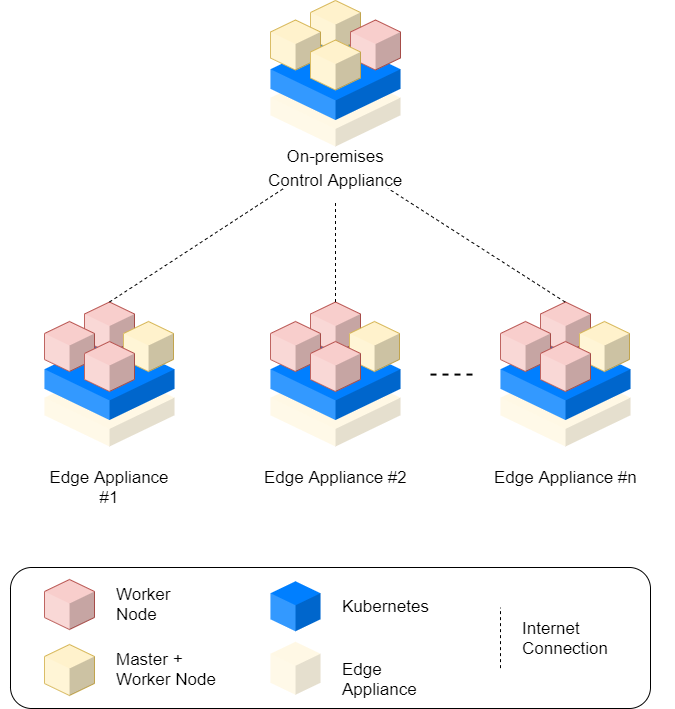

The diagram above was exported from draw.io. Its source (the exported page's mxGraphModel, read from the mxfile embedded in the PNG):
<mxGraphModel dx="1422" dy="794" grid="1" gridSize="10" guides="1" tooltips="1" connect="1" arrows="1" fold="1" page="1" pageScale="1" pageWidth="1100" pageHeight="850" background="#ffffff" math="0" shadow="0">
  <root>
    <mxCell id="2Dy7pxhr1cbog1gYMq7k-0" />
    <mxCell id="2Dy7pxhr1cbog1gYMq7k-1" parent="2Dy7pxhr1cbog1gYMq7k-0" />
    <mxCell id="2Dy7pxhr1cbog1gYMq7k-2" value="" style="rounded=1;whiteSpace=wrap;html=1;fillColor=none;" parent="2Dy7pxhr1cbog1gYMq7k-1" vertex="1">
      <mxGeometry x="190" y="617" width="640" height="141" as="geometry" />
    </mxCell>
    <mxCell id="2Dy7pxhr1cbog1gYMq7k-9" value="" style="verticalLabelPosition=bottom;verticalAlign=top;html=1;shape=mxgraph.infographic.shadedCube;isoAngle=15;fillColor=#FFF2CC;strokeColor=none;fontFamily=Helvetica;fontSize=20;fontColor=#000000;align=center;strokeWidth=2;gradientColor=none;opacity=50;" parent="2Dy7pxhr1cbog1gYMq7k-1" vertex="1">
      <mxGeometry x="224" y="416" width="130" height="80" as="geometry" />
    </mxCell>
    <mxCell id="2Dy7pxhr1cbog1gYMq7k-10" value="" style="verticalLabelPosition=bottom;verticalAlign=top;html=1;shape=mxgraph.infographic.shadedCube;isoAngle=15;fillColor=#007FFF;strokeColor=none;fontFamily=Helvetica;fontSize=20;fontColor=#000000;align=center;strokeWidth=2;" parent="2Dy7pxhr1cbog1gYMq7k-1" vertex="1">
      <mxGeometry x="224" y="387.5" width="130" height="82" as="geometry" />
    </mxCell>
    <mxCell id="2Dy7pxhr1cbog1gYMq7k-15" value="" style="verticalLabelPosition=bottom;verticalAlign=top;html=1;shape=mxgraph.infographic.shadedCube;isoAngle=15;fillColor=#FFF2CC;strokeColor=none;fontFamily=Helvetica;fontSize=20;fontColor=#000000;align=center;strokeWidth=2;gradientColor=none;opacity=50;" parent="2Dy7pxhr1cbog1gYMq7k-1" vertex="1">
      <mxGeometry x="450" y="691.25" width="50" height="53" as="geometry" />
    </mxCell>
    <mxCell id="2Dy7pxhr1cbog1gYMq7k-16" value="" style="verticalLabelPosition=bottom;verticalAlign=top;html=1;shape=mxgraph.infographic.shadedCube;isoAngle=15;fillColor=#007FFF;strokeColor=none;fontFamily=Helvetica;fontSize=20;fontColor=#000000;align=center;strokeWidth=2;" parent="2Dy7pxhr1cbog1gYMq7k-1" vertex="1">
      <mxGeometry x="450" y="630.75" width="50" height="50" as="geometry" />
    </mxCell>
    <mxCell id="2Dy7pxhr1cbog1gYMq7k-17" value="&lt;span style=&quot;font-size: 17px&quot;&gt;Worker Node&lt;br&gt;&lt;/span&gt;" style="text;html=1;strokeColor=none;fillColor=none;align=left;verticalAlign=middle;whiteSpace=wrap;rounded=0;" parent="2Dy7pxhr1cbog1gYMq7k-1" vertex="1">
      <mxGeometry x="294" y="644" width="75" height="20" as="geometry" />
    </mxCell>
    <mxCell id="2Dy7pxhr1cbog1gYMq7k-18" value="&lt;span style=&quot;font-size: 17px&quot;&gt;Kubernetes&lt;br&gt;&lt;/span&gt;" style="text;html=1;strokeColor=none;fillColor=none;align=left;verticalAlign=middle;whiteSpace=wrap;rounded=0;" parent="2Dy7pxhr1cbog1gYMq7k-1" vertex="1">
      <mxGeometry x="520" y="646.25" width="90" height="20" as="geometry" />
    </mxCell>
    <mxCell id="2Dy7pxhr1cbog1gYMq7k-19" value="&lt;span style=&quot;font-size: 17px&quot;&gt;Edge Appliance&lt;/span&gt;" style="text;html=1;strokeColor=none;fillColor=none;align=left;verticalAlign=middle;whiteSpace=wrap;rounded=0;" parent="2Dy7pxhr1cbog1gYMq7k-1" vertex="1">
      <mxGeometry x="520" y="708.75" width="130" height="20" as="geometry" />
    </mxCell>
    <mxCell id="2Dy7pxhr1cbog1gYMq7k-23" value="" style="verticalLabelPosition=bottom;verticalAlign=top;html=1;shape=mxgraph.infographic.shadedCube;isoAngle=15;fillColor=#f8cecc;strokeColor=#b85450;" parent="2Dy7pxhr1cbog1gYMq7k-1" vertex="1">
      <mxGeometry x="224" y="629" width="50" height="50" as="geometry" />
    </mxCell>
    <mxCell id="2Dy7pxhr1cbog1gYMq7k-24" value="&lt;span style=&quot;font-size: 17px&quot;&gt;Master + Worker Node&lt;br&gt;&lt;/span&gt;" style="text;html=1;strokeColor=none;fillColor=none;align=left;verticalAlign=middle;whiteSpace=wrap;rounded=0;" parent="2Dy7pxhr1cbog1gYMq7k-1" vertex="1">
      <mxGeometry x="294" y="709" width="117" height="20" as="geometry" />
    </mxCell>
    <mxCell id="2Dy7pxhr1cbog1gYMq7k-25" value="" style="verticalLabelPosition=bottom;verticalAlign=top;html=1;shape=mxgraph.infographic.shadedCube;isoAngle=15;fillColor=#fff2cc;strokeColor=#d6b656;" parent="2Dy7pxhr1cbog1gYMq7k-1" vertex="1">
      <mxGeometry x="224" y="694" width="50" height="51" as="geometry" />
    </mxCell>
    <mxCell id="2Dy7pxhr1cbog1gYMq7k-35" value="" style="verticalLabelPosition=bottom;verticalAlign=top;html=1;shape=mxgraph.infographic.shadedCube;isoAngle=15;fillColor=#f8cecc;strokeColor=#b85450;" parent="2Dy7pxhr1cbog1gYMq7k-1" vertex="1">
      <mxGeometry x="264" y="351.5" width="50" height="51" as="geometry" />
    </mxCell>
    <mxCell id="2Dy7pxhr1cbog1gYMq7k-36" value="" style="verticalLabelPosition=bottom;verticalAlign=top;html=1;shape=mxgraph.infographic.shadedCube;isoAngle=15;fillColor=#fff2cc;strokeColor=#d6b656;" parent="2Dy7pxhr1cbog1gYMq7k-1" vertex="1">
      <mxGeometry x="303" y="371" width="50" height="50" as="geometry" />
    </mxCell>
    <mxCell id="2Dy7pxhr1cbog1gYMq7k-37" value="" style="verticalLabelPosition=bottom;verticalAlign=top;html=1;shape=mxgraph.infographic.shadedCube;isoAngle=15;fillColor=#f8cecc;strokeColor=#b85450;" parent="2Dy7pxhr1cbog1gYMq7k-1" vertex="1">
      <mxGeometry x="224" y="371" width="50" height="50" as="geometry" />
    </mxCell>
    <mxCell id="2Dy7pxhr1cbog1gYMq7k-38" value="" style="verticalLabelPosition=bottom;verticalAlign=top;html=1;shape=mxgraph.infographic.shadedCube;isoAngle=15;fillColor=#f8cecc;strokeColor=#b85450;" parent="2Dy7pxhr1cbog1gYMq7k-1" vertex="1">
      <mxGeometry x="264" y="391" width="50" height="50" as="geometry" />
    </mxCell>
    <mxCell id="2Dy7pxhr1cbog1gYMq7k-39" value="&lt;span style=&quot;font-size: 17px&quot;&gt;On-premises&lt;/span&gt;&lt;br style=&quot;font-size: 17px&quot;&gt;&lt;span style=&quot;font-size: 17px&quot;&gt;Control&amp;nbsp;&lt;/span&gt;&lt;span style=&quot;font-size: 17px&quot;&gt;Appliance&lt;/span&gt;&lt;span style=&quot;font-size: 17px&quot;&gt;&lt;br&gt;&lt;/span&gt;" style="text;html=1;strokeColor=none;fillColor=none;align=center;verticalAlign=middle;whiteSpace=wrap;rounded=0;" parent="2Dy7pxhr1cbog1gYMq7k-1" vertex="1">
      <mxGeometry x="401" y="206" width="228" height="20" as="geometry" />
    </mxCell>
    <mxCell id="2Dy7pxhr1cbog1gYMq7k-40" value="&lt;span style=&quot;font-size: 17px&quot;&gt;Edge Appliance #1&lt;br&gt;&lt;/span&gt;" style="text;html=1;strokeColor=none;fillColor=none;align=center;verticalAlign=middle;whiteSpace=wrap;rounded=0;" parent="2Dy7pxhr1cbog1gYMq7k-1" vertex="1">
      <mxGeometry x="180" y="517" width="218" height="20" as="geometry" />
    </mxCell>
    <mxCell id="2Dy7pxhr1cbog1gYMq7k-42" value="" style="verticalLabelPosition=bottom;verticalAlign=top;html=1;shape=mxgraph.infographic.shadedCube;isoAngle=15;fillColor=#FFF2CC;strokeColor=none;fontFamily=Helvetica;fontSize=20;fontColor=#000000;align=center;strokeWidth=2;gradientColor=none;opacity=50;" parent="2Dy7pxhr1cbog1gYMq7k-1" vertex="1">
      <mxGeometry x="450" y="416" width="130" height="80" as="geometry" />
    </mxCell>
    <mxCell id="2Dy7pxhr1cbog1gYMq7k-43" value="" style="verticalLabelPosition=bottom;verticalAlign=top;html=1;shape=mxgraph.infographic.shadedCube;isoAngle=15;fillColor=#007FFF;strokeColor=none;fontFamily=Helvetica;fontSize=20;fontColor=#000000;align=center;strokeWidth=2;" parent="2Dy7pxhr1cbog1gYMq7k-1" vertex="1">
      <mxGeometry x="450" y="387.5" width="130" height="82" as="geometry" />
    </mxCell>
    <mxCell id="2Dy7pxhr1cbog1gYMq7k-44" value="" style="verticalLabelPosition=bottom;verticalAlign=top;html=1;shape=mxgraph.infographic.shadedCube;isoAngle=15;fillColor=#f8cecc;strokeColor=#b85450;" parent="2Dy7pxhr1cbog1gYMq7k-1" vertex="1">
      <mxGeometry x="490" y="351.5" width="50" height="51" as="geometry" />
    </mxCell>
    <mxCell id="2Dy7pxhr1cbog1gYMq7k-45" value="" style="verticalLabelPosition=bottom;verticalAlign=top;html=1;shape=mxgraph.infographic.shadedCube;isoAngle=15;fillColor=#fff2cc;strokeColor=#d6b656;" parent="2Dy7pxhr1cbog1gYMq7k-1" vertex="1">
      <mxGeometry x="529" y="371" width="50" height="50" as="geometry" />
    </mxCell>
    <mxCell id="2Dy7pxhr1cbog1gYMq7k-46" value="" style="verticalLabelPosition=bottom;verticalAlign=top;html=1;shape=mxgraph.infographic.shadedCube;isoAngle=15;fillColor=#f8cecc;strokeColor=#b85450;" parent="2Dy7pxhr1cbog1gYMq7k-1" vertex="1">
      <mxGeometry x="450" y="371" width="50" height="50" as="geometry" />
    </mxCell>
    <mxCell id="2Dy7pxhr1cbog1gYMq7k-47" value="" style="verticalLabelPosition=bottom;verticalAlign=top;html=1;shape=mxgraph.infographic.shadedCube;isoAngle=15;fillColor=#f8cecc;strokeColor=#b85450;" parent="2Dy7pxhr1cbog1gYMq7k-1" vertex="1">
      <mxGeometry x="490" y="391" width="50" height="50" as="geometry" />
    </mxCell>
    <mxCell id="2Dy7pxhr1cbog1gYMq7k-48" value="" style="verticalLabelPosition=bottom;verticalAlign=top;html=1;shape=mxgraph.infographic.shadedCube;isoAngle=15;fillColor=#FFF2CC;strokeColor=none;fontFamily=Helvetica;fontSize=20;fontColor=#000000;align=center;strokeWidth=2;gradientColor=none;opacity=50;" parent="2Dy7pxhr1cbog1gYMq7k-1" vertex="1">
      <mxGeometry x="680" y="416" width="130" height="80" as="geometry" />
    </mxCell>
    <mxCell id="2Dy7pxhr1cbog1gYMq7k-49" value="" style="verticalLabelPosition=bottom;verticalAlign=top;html=1;shape=mxgraph.infographic.shadedCube;isoAngle=15;fillColor=#007FFF;strokeColor=none;fontFamily=Helvetica;fontSize=20;fontColor=#000000;align=center;strokeWidth=2;" parent="2Dy7pxhr1cbog1gYMq7k-1" vertex="1">
      <mxGeometry x="680" y="387.5" width="130" height="82" as="geometry" />
    </mxCell>
    <mxCell id="2Dy7pxhr1cbog1gYMq7k-50" value="" style="verticalLabelPosition=bottom;verticalAlign=top;html=1;shape=mxgraph.infographic.shadedCube;isoAngle=15;fillColor=#f8cecc;strokeColor=#b85450;" parent="2Dy7pxhr1cbog1gYMq7k-1" vertex="1">
      <mxGeometry x="720" y="351.5" width="50" height="51" as="geometry" />
    </mxCell>
    <mxCell id="2Dy7pxhr1cbog1gYMq7k-51" value="" style="verticalLabelPosition=bottom;verticalAlign=top;html=1;shape=mxgraph.infographic.shadedCube;isoAngle=15;fillColor=#fff2cc;strokeColor=#d6b656;" parent="2Dy7pxhr1cbog1gYMq7k-1" vertex="1">
      <mxGeometry x="759" y="371" width="50" height="50" as="geometry" />
    </mxCell>
    <mxCell id="2Dy7pxhr1cbog1gYMq7k-52" value="" style="verticalLabelPosition=bottom;verticalAlign=top;html=1;shape=mxgraph.infographic.shadedCube;isoAngle=15;fillColor=#f8cecc;strokeColor=#b85450;" parent="2Dy7pxhr1cbog1gYMq7k-1" vertex="1">
      <mxGeometry x="680" y="371" width="50" height="50" as="geometry" />
    </mxCell>
    <mxCell id="2Dy7pxhr1cbog1gYMq7k-53" value="" style="verticalLabelPosition=bottom;verticalAlign=top;html=1;shape=mxgraph.infographic.shadedCube;isoAngle=15;fillColor=#f8cecc;strokeColor=#b85450;" parent="2Dy7pxhr1cbog1gYMq7k-1" vertex="1">
      <mxGeometry x="720" y="391" width="50" height="50" as="geometry" />
    </mxCell>
    <mxCell id="2Dy7pxhr1cbog1gYMq7k-54" value="&lt;span style=&quot;font-size: 17px&quot;&gt;Edge&amp;nbsp;&lt;/span&gt;&lt;span style=&quot;font-size: 17px&quot;&gt;Appliance&amp;nbsp;&lt;/span&gt;&lt;span style=&quot;font-size: 17px&quot;&gt;#2&lt;br&gt;&lt;/span&gt;" style="text;html=1;strokeColor=none;fillColor=none;align=center;verticalAlign=middle;whiteSpace=wrap;rounded=0;" parent="2Dy7pxhr1cbog1gYMq7k-1" vertex="1">
      <mxGeometry x="406" y="517" width="218" height="20" as="geometry" />
    </mxCell>
    <mxCell id="2Dy7pxhr1cbog1gYMq7k-55" value="&lt;span style=&quot;font-size: 17px&quot;&gt;Edge&amp;nbsp;&lt;/span&gt;&lt;span style=&quot;font-size: 17px&quot;&gt;Appliance&amp;nbsp;&lt;/span&gt;&lt;span style=&quot;font-size: 17px&quot;&gt;#n&lt;br&gt;&lt;/span&gt;" style="text;html=1;strokeColor=none;fillColor=none;align=center;verticalAlign=middle;whiteSpace=wrap;rounded=0;" parent="2Dy7pxhr1cbog1gYMq7k-1" vertex="1">
      <mxGeometry x="636" y="517" width="218" height="20" as="geometry" />
    </mxCell>
    <mxCell id="2Dy7pxhr1cbog1gYMq7k-56" value="" style="endArrow=none;dashed=1;html=1;strokeWidth=2;" parent="2Dy7pxhr1cbog1gYMq7k-1" edge="1">
      <mxGeometry width="50" height="50" relative="1" as="geometry">
        <mxPoint x="610" y="424.08" as="sourcePoint" />
        <mxPoint x="655" y="424.08" as="targetPoint" />
        <Array as="points" />
      </mxGeometry>
    </mxCell>
    <mxCell id="2Dy7pxhr1cbog1gYMq7k-58" value="" style="endArrow=none;dashed=1;html=1;exitX=0.5;exitY=0;exitDx=0;exitDy=0;exitPerimeter=0;" parent="2Dy7pxhr1cbog1gYMq7k-1" source="2Dy7pxhr1cbog1gYMq7k-35" edge="1">
      <mxGeometry width="50" height="50" relative="1" as="geometry">
        <mxPoint x="240" y="347" as="sourcePoint" />
        <mxPoint x="462.82032177029964" y="238.18987920250424" as="targetPoint" />
      </mxGeometry>
    </mxCell>
    <mxCell id="2Dy7pxhr1cbog1gYMq7k-59" value="" style="endArrow=none;dashed=1;html=1;exitX=0.5;exitY=0;exitDx=0;exitDy=0;exitPerimeter=0;" parent="2Dy7pxhr1cbog1gYMq7k-1" source="2Dy7pxhr1cbog1gYMq7k-44" edge="1">
      <mxGeometry width="50" height="50" relative="1" as="geometry">
        <mxPoint x="500" y="347" as="sourcePoint" />
        <mxPoint x="515" y="251.5" as="targetPoint" />
      </mxGeometry>
    </mxCell>
    <mxCell id="2Dy7pxhr1cbog1gYMq7k-60" value="" style="endArrow=none;dashed=1;html=1;exitX=0.5;exitY=0;exitDx=0;exitDy=0;exitPerimeter=0;" parent="2Dy7pxhr1cbog1gYMq7k-1" edge="1">
      <mxGeometry width="50" height="50" relative="1" as="geometry">
        <mxPoint x="744.58" y="351.5" as="sourcePoint" />
        <mxPoint x="567.5336361733732" y="237.97246514185963" as="targetPoint" />
      </mxGeometry>
    </mxCell>
    <mxCell id="2Dy7pxhr1cbog1gYMq7k-61" value="" style="endArrow=none;dashed=1;html=1;" parent="2Dy7pxhr1cbog1gYMq7k-1" edge="1">
      <mxGeometry width="50" height="50" relative="1" as="geometry">
        <mxPoint x="680" y="717.63" as="sourcePoint" />
        <mxPoint x="680" y="657.38" as="targetPoint" />
      </mxGeometry>
    </mxCell>
    <mxCell id="2Dy7pxhr1cbog1gYMq7k-62" value="&lt;span style=&quot;font-size: 17px&quot;&gt;Internet Connection&lt;br&gt;&lt;/span&gt;" style="text;html=1;strokeColor=none;fillColor=none;align=left;verticalAlign=middle;whiteSpace=wrap;rounded=0;" parent="2Dy7pxhr1cbog1gYMq7k-1" vertex="1">
      <mxGeometry x="700" y="677.5" width="90" height="20" as="geometry" />
    </mxCell>
    <mxCell id="7uMx2z99uD41ED90QAPK-0" value="" style="group" parent="2Dy7pxhr1cbog1gYMq7k-1" vertex="1" connectable="0">
      <mxGeometry x="450" y="50" width="130" height="146" as="geometry" />
    </mxCell>
    <mxCell id="2Dy7pxhr1cbog1gYMq7k-5" value="" style="verticalLabelPosition=bottom;verticalAlign=top;html=1;shape=mxgraph.infographic.shadedCube;isoAngle=15;fillColor=#FFF2CC;strokeColor=none;fontFamily=Helvetica;fontSize=20;fontColor=#000000;align=center;strokeWidth=2;gradientColor=none;opacity=50;" parent="7uMx2z99uD41ED90QAPK-0" vertex="1">
      <mxGeometry y="66" width="130" height="80" as="geometry" />
    </mxCell>
    <mxCell id="2Dy7pxhr1cbog1gYMq7k-6" value="" style="verticalLabelPosition=bottom;verticalAlign=top;html=1;shape=mxgraph.infographic.shadedCube;isoAngle=15;fillColor=#007FFF;strokeColor=none;fontFamily=Helvetica;fontSize=20;fontColor=#000000;align=center;strokeWidth=2;" parent="7uMx2z99uD41ED90QAPK-0" vertex="1">
      <mxGeometry y="37.5" width="130" height="82" as="geometry" />
    </mxCell>
    <mxCell id="2Dy7pxhr1cbog1gYMq7k-27" value="" style="verticalLabelPosition=bottom;verticalAlign=top;html=1;shape=mxgraph.infographic.shadedCube;isoAngle=15;fillColor=#fff2cc;strokeColor=#d6b656;" parent="7uMx2z99uD41ED90QAPK-0" vertex="1">
      <mxGeometry x="40" width="50" height="51" as="geometry" />
    </mxCell>
    <mxCell id="2Dy7pxhr1cbog1gYMq7k-28" value="" style="verticalLabelPosition=bottom;verticalAlign=top;html=1;shape=mxgraph.infographic.shadedCube;isoAngle=15;fillColor=#f8cecc;strokeColor=#b85450;" parent="7uMx2z99uD41ED90QAPK-0" vertex="1">
      <mxGeometry x="80" y="19.5" width="50" height="50" as="geometry" />
    </mxCell>
    <mxCell id="2Dy7pxhr1cbog1gYMq7k-29" value="" style="verticalLabelPosition=bottom;verticalAlign=top;html=1;shape=mxgraph.infographic.shadedCube;isoAngle=15;fillColor=#fff2cc;strokeColor=#d6b656;" parent="7uMx2z99uD41ED90QAPK-0" vertex="1">
      <mxGeometry y="19.5" width="50" height="50" as="geometry" />
    </mxCell>
    <mxCell id="2Dy7pxhr1cbog1gYMq7k-30" value="" style="verticalLabelPosition=bottom;verticalAlign=top;html=1;shape=mxgraph.infographic.shadedCube;isoAngle=15;fillColor=#fff2cc;strokeColor=#d6b656;" parent="7uMx2z99uD41ED90QAPK-0" vertex="1">
      <mxGeometry x="40" y="39.5" width="50" height="50" as="geometry" />
    </mxCell>
  </root>
</mxGraphModel>